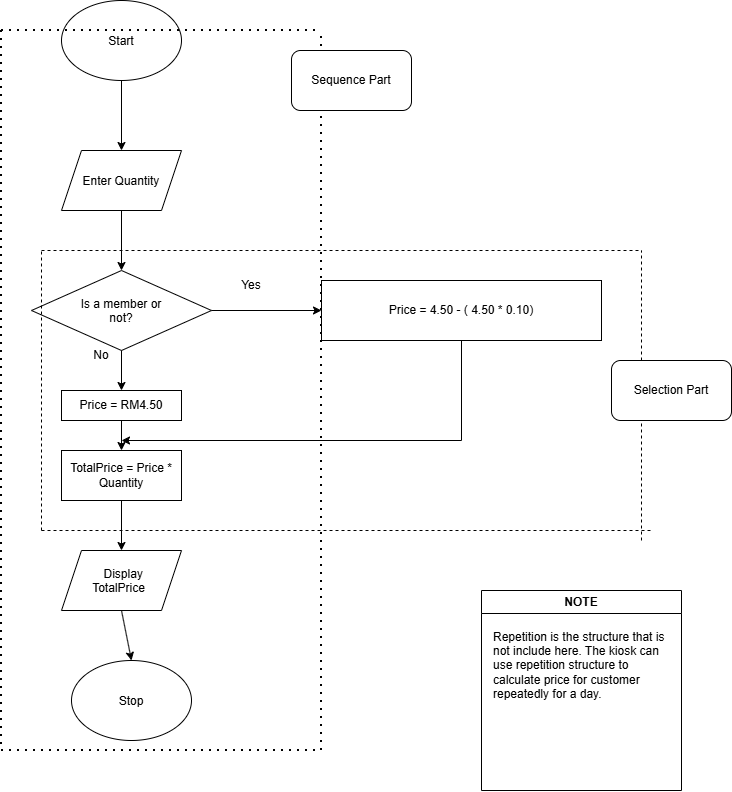

The diagram above was exported from draw.io. Its source (the exported page's mxGraphModel, read from the mxfile embedded in the PNG):
<mxGraphModel dx="815" dy="475" grid="1" gridSize="10" guides="1" tooltips="1" connect="1" arrows="1" fold="1" page="1" pageScale="1" pageWidth="850" pageHeight="1100" math="0" shadow="0">
  <root>
    <mxCell id="0" />
    <mxCell id="1" parent="0" />
    <mxCell id="Qn9JmY1OkPSj6TClyY6F-1" parent="1" style="ellipse;whiteSpace=wrap;html=1;shapeInside=1;align=center;" value="Start" vertex="1">
      <mxGeometry height="80" width="120" x="100" y="10" as="geometry" />
    </mxCell>
    <mxCell id="Qn9JmY1OkPSj6TClyY6F-2" edge="1" parent="1" source="Qn9JmY1OkPSj6TClyY6F-1" style="endArrow=classic;html=1;rounded=0;exitX=0.5;exitY=1;exitDx=0;exitDy=0;entryX=0.5;entryY=0;entryDx=0;entryDy=0;" target="Qn9JmY1OkPSj6TClyY6F-3" value="">
      <mxGeometry height="50" relative="1" width="50" as="geometry">
        <mxPoint x="430" y="300" as="sourcePoint" />
        <mxPoint x="400" y="150" as="targetPoint" />
      </mxGeometry>
    </mxCell>
    <mxCell id="Qn9JmY1OkPSj6TClyY6F-3" parent="1" style="shape=parallelogram;perimeter=parallelogramPerimeter;whiteSpace=wrap;html=1;shapeInside=1;fixedSize=1;" value="Enter Quantity" vertex="1">
      <mxGeometry height="60" width="120" x="100" y="160" as="geometry" />
    </mxCell>
    <mxCell id="Qn9JmY1OkPSj6TClyY6F-4" edge="1" parent="1" source="Qn9JmY1OkPSj6TClyY6F-3" style="endArrow=classic;html=1;rounded=0;exitX=0.5;exitY=1;exitDx=0;exitDy=0;entryX=0.5;entryY=0;entryDx=0;entryDy=0;" target="Qn9JmY1OkPSj6TClyY6F-5" value="">
      <mxGeometry height="50" relative="1" width="50" as="geometry">
        <mxPoint x="430" y="300" as="sourcePoint" />
        <mxPoint x="400" y="280" as="targetPoint" />
      </mxGeometry>
    </mxCell>
    <mxCell id="Qn9JmY1OkPSj6TClyY6F-5" parent="1" style="rhombus;whiteSpace=wrap;html=1;shapeInside=1;" value="Is a member or not?" vertex="1">
      <mxGeometry height="80" width="180" x="70" y="280" as="geometry" />
    </mxCell>
    <mxCell id="Qn9JmY1OkPSj6TClyY6F-7" edge="1" parent="1" source="Qn9JmY1OkPSj6TClyY6F-5" style="endArrow=classic;html=1;rounded=0;exitX=0.5;exitY=1;exitDx=0;exitDy=0;" value="">
      <mxGeometry height="50" relative="1" width="50" as="geometry">
        <mxPoint x="430" y="300" as="sourcePoint" />
        <mxPoint x="160" y="400" as="targetPoint" />
      </mxGeometry>
    </mxCell>
    <mxCell id="Qn9JmY1OkPSj6TClyY6F-13" edge="1" parent="1" source="Qn9JmY1OkPSj6TClyY6F-5" style="endArrow=classic;html=1;rounded=0;exitX=1;exitY=0.5;exitDx=0;exitDy=0;" value="">
      <mxGeometry height="50" relative="1" width="50" as="geometry">
        <mxPoint x="430" y="300" as="sourcePoint" />
        <mxPoint x="360" y="320" as="targetPoint" />
      </mxGeometry>
    </mxCell>
    <mxCell id="Qn9JmY1OkPSj6TClyY6F-14" parent="1" style="text;html=1;whiteSpace=wrap;strokeColor=none;fillColor=none;align=center;verticalAlign=middle;rounded=0;autosize=1;resizable=0;" value="Yes" vertex="1">
      <mxGeometry height="30" width="40" x="270" y="280" as="geometry" />
    </mxCell>
    <mxCell id="Qn9JmY1OkPSj6TClyY6F-15" parent="1" style="text;html=1;whiteSpace=wrap;strokeColor=none;fillColor=none;align=center;verticalAlign=middle;rounded=0;autosize=1;resizable=0;" value="No" vertex="1">
      <mxGeometry height="30" width="40" x="120" y="350" as="geometry" />
    </mxCell>
    <mxCell id="Qn9JmY1OkPSj6TClyY6F-16" parent="1" style="rounded=0;whiteSpace=wrap;html=1;" value="Price = 4.50 - ( 4.50 * 0.10)" vertex="1">
      <mxGeometry height="60" width="280" x="360" y="290" as="geometry" />
    </mxCell>
    <mxCell id="Qn9JmY1OkPSj6TClyY6F-17" parent="1" style="rounded=0;whiteSpace=wrap;html=1;" value="Price = RM4.50" vertex="1">
      <mxGeometry height="30" width="120" x="100" y="400" as="geometry" />
    </mxCell>
    <mxCell id="Qn9JmY1OkPSj6TClyY6F-18" edge="1" parent="1" source="Qn9JmY1OkPSj6TClyY6F-17" style="endArrow=classic;html=1;rounded=0;exitX=0.5;exitY=1;exitDx=0;exitDy=0;" value="">
      <mxGeometry height="50" relative="1" width="50" as="geometry">
        <mxPoint x="430" y="600" as="sourcePoint" />
        <mxPoint x="160" y="460" as="targetPoint" />
      </mxGeometry>
    </mxCell>
    <mxCell id="Qn9JmY1OkPSj6TClyY6F-20" parent="1" style="shape=parallelogram;perimeter=parallelogramPerimeter;whiteSpace=wrap;html=1;shapeInside=1;fixedSize=1;" value="Display TotalPrice" vertex="1">
      <mxGeometry height="60" width="120" x="100" y="560" as="geometry" />
    </mxCell>
    <mxCell id="Qn9JmY1OkPSj6TClyY6F-21" parent="1" style="ellipse;whiteSpace=wrap;html=1;shapeInside=1;" value="Stop" vertex="1">
      <mxGeometry height="80" width="120" x="110" y="670" as="geometry" />
    </mxCell>
    <mxCell id="Qn9JmY1OkPSj6TClyY6F-22" edge="1" parent="1" source="Qn9JmY1OkPSj6TClyY6F-20" style="endArrow=classic;html=1;rounded=0;exitX=0.5;exitY=1;exitDx=0;exitDy=0;entryX=0.5;entryY=0;entryDx=0;entryDy=0;" target="Qn9JmY1OkPSj6TClyY6F-21" value="">
      <mxGeometry height="50" relative="1" width="50" as="geometry">
        <mxPoint x="430" y="600" as="sourcePoint" />
        <mxPoint x="480" y="550" as="targetPoint" />
      </mxGeometry>
    </mxCell>
    <mxCell id="Qn9JmY1OkPSj6TClyY6F-25" edge="1" parent="1" style="endArrow=none;dashed=1;html=1;dashPattern=1 3;strokeWidth=2;rounded=0;" value="">
      <mxGeometry height="50" relative="1" width="50" as="geometry">
        <mxPoint x="40" y="40" as="sourcePoint" />
        <mxPoint x="360" y="40" as="targetPoint" />
      </mxGeometry>
    </mxCell>
    <mxCell id="Qn9JmY1OkPSj6TClyY6F-26" edge="1" parent="1" style="endArrow=none;dashed=1;html=1;dashPattern=1 3;strokeWidth=2;rounded=0;" value="">
      <mxGeometry height="50" relative="1" width="50" as="geometry">
        <mxPoint x="40" y="40" as="sourcePoint" />
        <mxPoint x="40" y="760" as="targetPoint" />
      </mxGeometry>
    </mxCell>
    <mxCell id="Qn9JmY1OkPSj6TClyY6F-27" edge="1" parent="1" style="endArrow=none;dashed=1;html=1;dashPattern=1 3;strokeWidth=2;rounded=0;" value="">
      <mxGeometry height="50" relative="1" width="50" as="geometry">
        <mxPoint x="40" y="760" as="sourcePoint" />
        <mxPoint x="360" y="760" as="targetPoint" />
      </mxGeometry>
    </mxCell>
    <mxCell id="Qn9JmY1OkPSj6TClyY6F-28" edge="1" parent="1" style="endArrow=none;dashed=1;html=1;dashPattern=1 3;strokeWidth=2;rounded=0;" value="">
      <mxGeometry height="50" relative="1" width="50" as="geometry">
        <mxPoint x="360" y="760" as="sourcePoint" />
        <mxPoint x="360" y="40" as="targetPoint" />
      </mxGeometry>
    </mxCell>
    <mxCell id="Qn9JmY1OkPSj6TClyY6F-30" parent="1" style="rounded=1;whiteSpace=wrap;html=1;roundedPerimeter=1;" value="Sequence Part" vertex="1">
      <mxGeometry height="60" width="120" x="330" y="60" as="geometry" />
    </mxCell>
    <mxCell id="Qn9JmY1OkPSj6TClyY6F-31" edge="1" parent="1" style="endArrow=none;dashed=1;html=1;rounded=0;" value="">
      <mxGeometry height="50" relative="1" width="50" as="geometry">
        <mxPoint x="80" y="260" as="sourcePoint" />
        <mxPoint x="680" y="260" as="targetPoint" />
      </mxGeometry>
    </mxCell>
    <mxCell id="Qn9JmY1OkPSj6TClyY6F-32" edge="1" parent="1" style="endArrow=none;dashed=1;html=1;rounded=0;" value="">
      <mxGeometry height="50" relative="1" width="50" as="geometry">
        <mxPoint x="80" y="540" as="sourcePoint" />
        <mxPoint x="80" y="260" as="targetPoint" />
      </mxGeometry>
    </mxCell>
    <mxCell id="Qn9JmY1OkPSj6TClyY6F-33" edge="1" parent="1" style="endArrow=none;dashed=1;html=1;rounded=0;" value="">
      <mxGeometry height="50" relative="1" width="50" as="geometry">
        <mxPoint x="80" y="540" as="sourcePoint" />
        <mxPoint x="690" y="540" as="targetPoint" />
      </mxGeometry>
    </mxCell>
    <mxCell id="Qn9JmY1OkPSj6TClyY6F-34" edge="1" parent="1" style="endArrow=none;dashed=1;html=1;rounded=0;" value="">
      <mxGeometry height="50" relative="1" width="50" as="geometry">
        <mxPoint x="680" y="550" as="sourcePoint" />
        <mxPoint x="680" y="260" as="targetPoint" />
      </mxGeometry>
    </mxCell>
    <mxCell id="Qn9JmY1OkPSj6TClyY6F-35" parent="1" style="rounded=1;whiteSpace=wrap;html=1;roundedPerimeter=1;" value="Selection Part" vertex="1">
      <mxGeometry height="60" width="120" x="650" y="370" as="geometry" />
    </mxCell>
    <mxCell id="Qn9JmY1OkPSj6TClyY6F-36" parent="1" style="swimlane;whiteSpace=wrap;html=1;" value="NOTE" vertex="1">
      <mxGeometry height="200" width="200" x="520" y="600" as="geometry" />
    </mxCell>
    <mxCell id="Qn9JmY1OkPSj6TClyY6F-39" parent="Qn9JmY1OkPSj6TClyY6F-36" style="text;html=1;whiteSpace=wrap;strokeColor=none;fillColor=none;align=left;verticalAlign=middle;rounded=0;" value="Repetition is the structure that is not include here. The kiosk can use repetition structure to calculate price for customer repeatedly for a day." vertex="1">
      <mxGeometry height="150" width="180" x="10" as="geometry" />
    </mxCell>
    <mxCell id="Qn9JmY1OkPSj6TClyY6F-43" edge="1" parent="1" source="Qn9JmY1OkPSj6TClyY6F-42" style="edgeStyle=orthogonalEdgeStyle;rounded=0;orthogonalLoop=1;jettySize=auto;html=1;exitX=0.5;exitY=1;exitDx=0;exitDy=0;entryX=0.5;entryY=0;entryDx=0;entryDy=0;" target="Qn9JmY1OkPSj6TClyY6F-20">
      <mxGeometry relative="1" as="geometry" />
    </mxCell>
    <mxCell id="Qn9JmY1OkPSj6TClyY6F-42" parent="1" style="rounded=0;whiteSpace=wrap;html=1;" value="TotalPrice = Price * Quantity" vertex="1">
      <mxGeometry height="50" width="120" x="100" y="460" as="geometry" />
    </mxCell>
    <mxCell id="Qn9JmY1OkPSj6TClyY6F-45" edge="1" parent="1" source="Qn9JmY1OkPSj6TClyY6F-16" style="endArrow=classic;html=1;rounded=0;exitX=0.5;exitY=1;exitDx=0;exitDy=0;" value="">
      <mxGeometry height="50" relative="1" width="50" x="-0.5931" as="geometry">
        <Array as="points">
          <mxPoint x="500" y="450" />
        </Array>
        <mxPoint x="420" y="430" as="sourcePoint" />
        <mxPoint x="160" y="450" as="targetPoint" />
      </mxGeometry>
    </mxCell>
  </root>
</mxGraphModel>